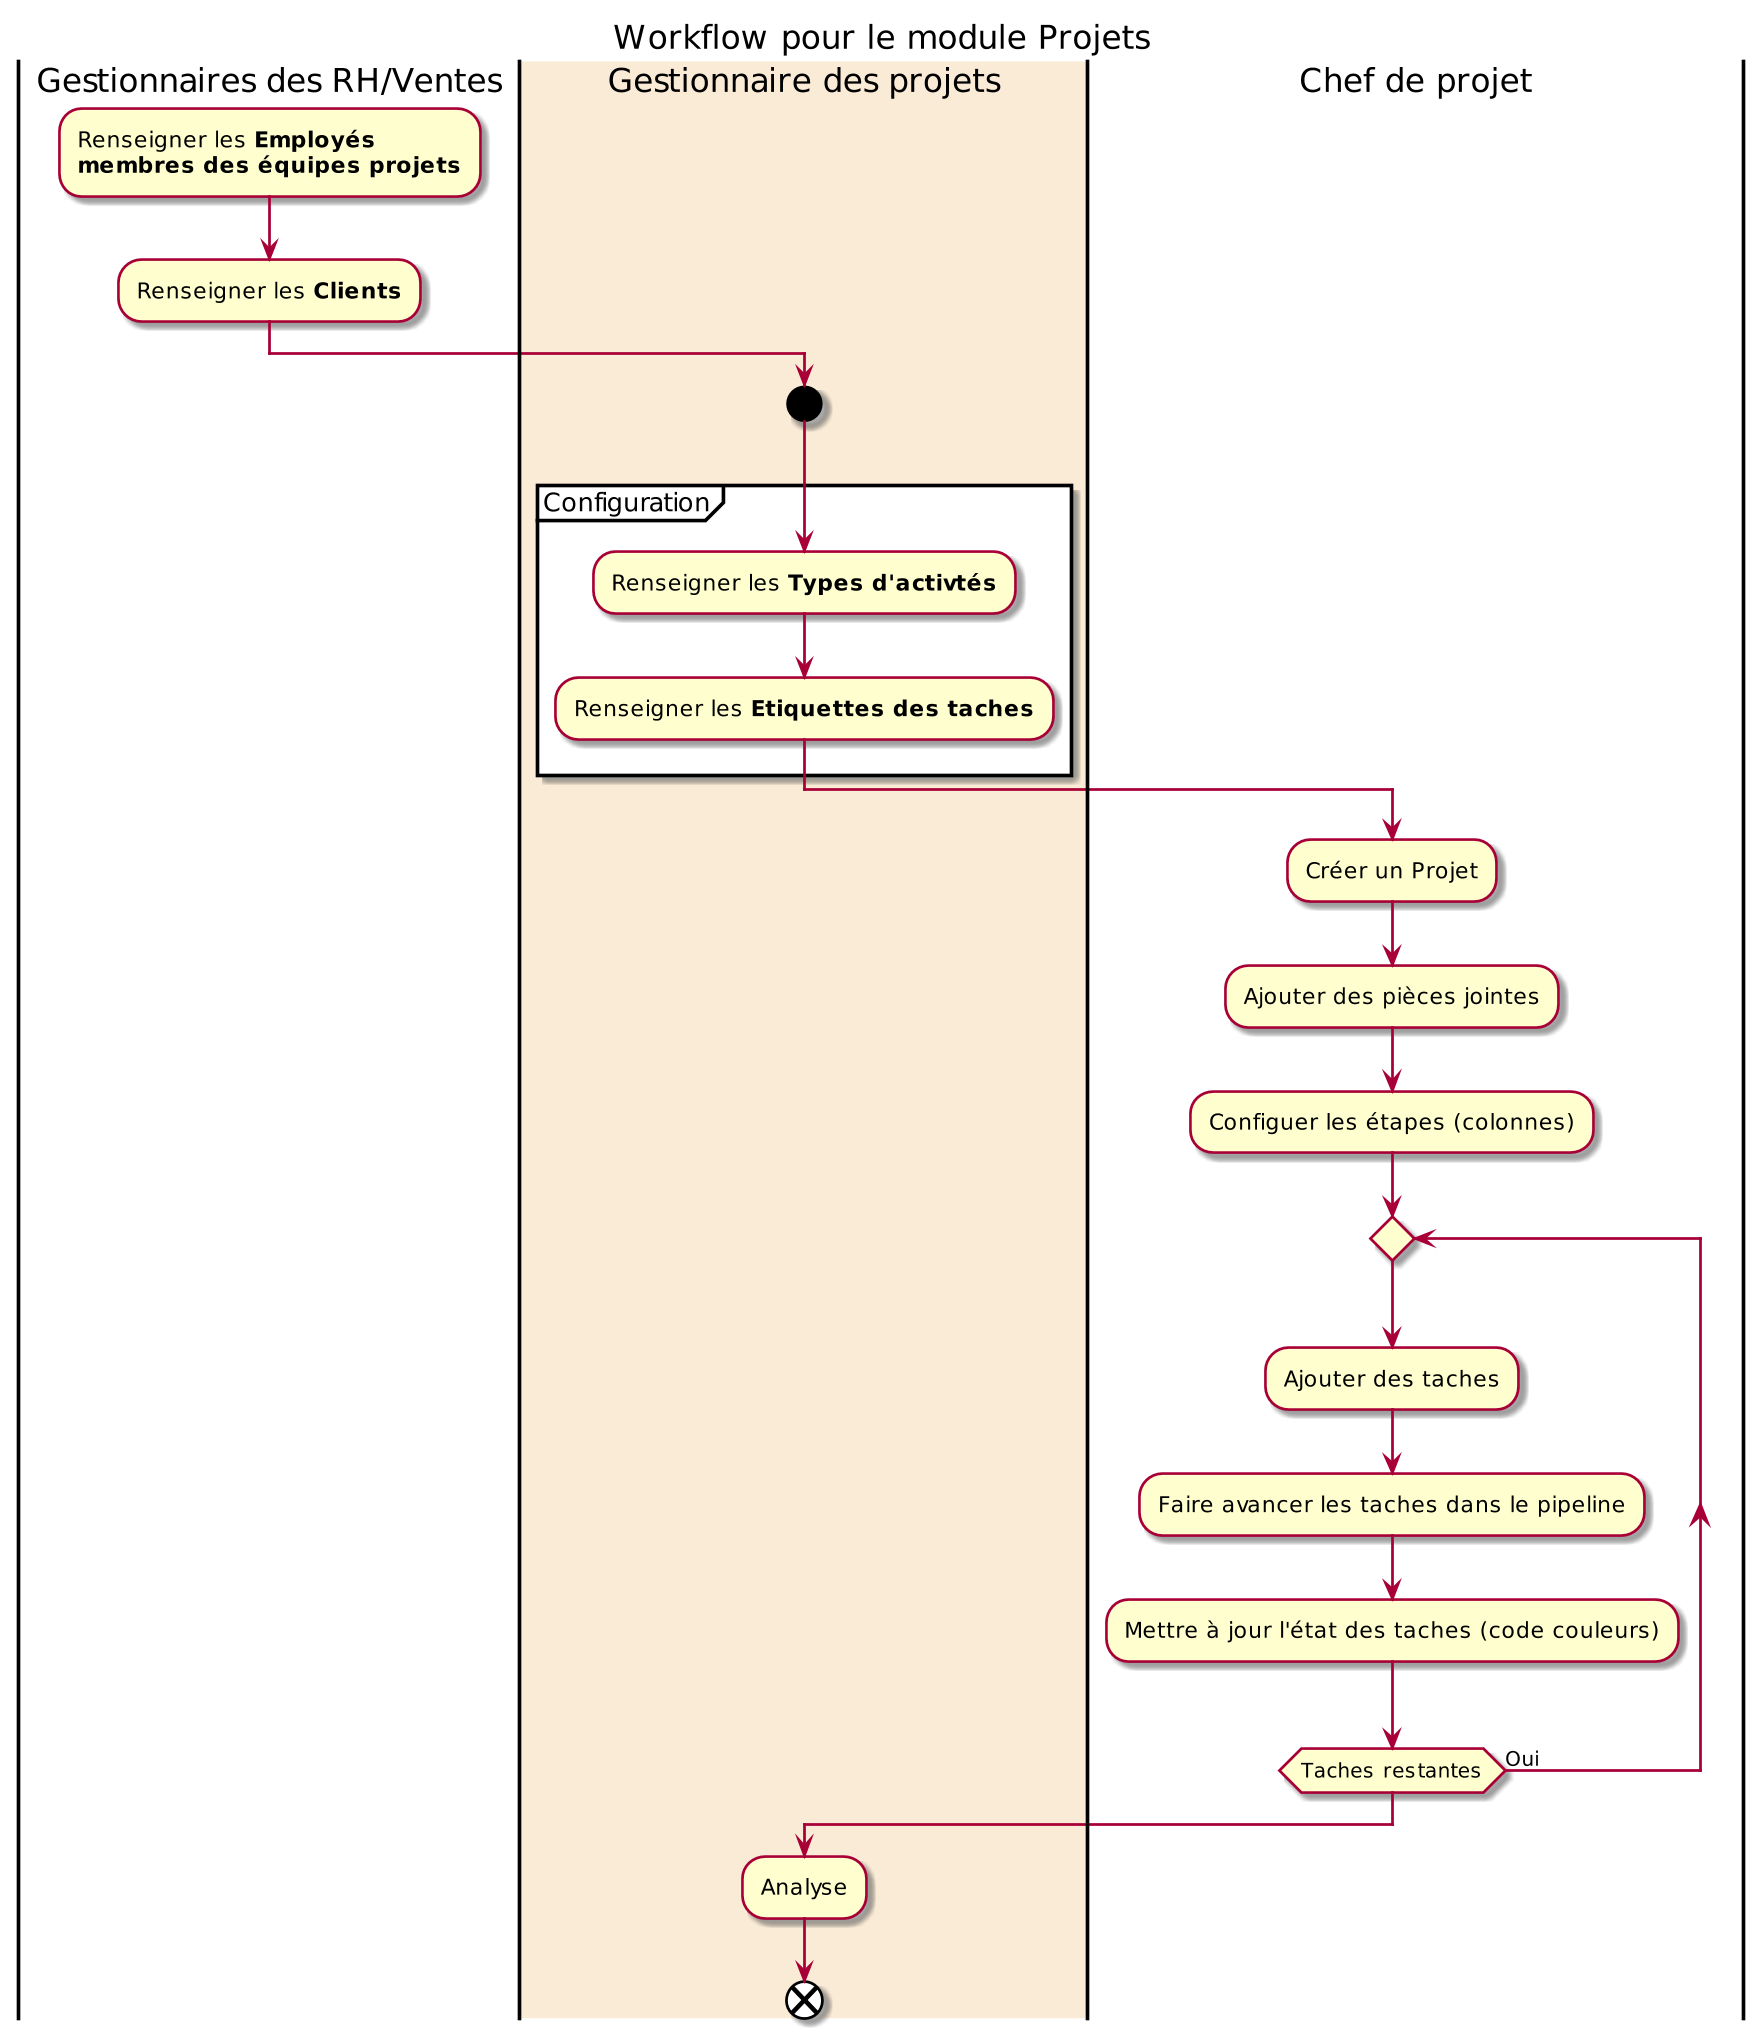

The diagram above was rendered by PlantUML. Its source (embedded in the PNG):
@startuml activity-projets
title Workflow pour le module Projets 
scale 200 width
scale 2000 height


|Gestionnaires des RH/Ventes|
    :Renseigner les **Employés** \n**membres des équipes projets**;
    :Renseigner les **Clients**;

|#AntiqueWhite|Gestionnaire des projets|
start

partition Configuration {
    :Renseigner les **Types d'activtés**;
    :Renseigner les **Etiquettes des taches**;
}

|Chef de projet|
:Créer un Projet;
:Ajouter des pièces jointes;
:Configuer les étapes (colonnes);
repeat
    :Ajouter des taches;
    :Faire avancer les taches dans le pipeline;
    :Mettre à jour l'état des taches (code couleurs);
repeat while (Taches restantes) is (Oui)

|#AntiqueWhite|Gestionnaire des projets|
:Analyse;

end

@enduml